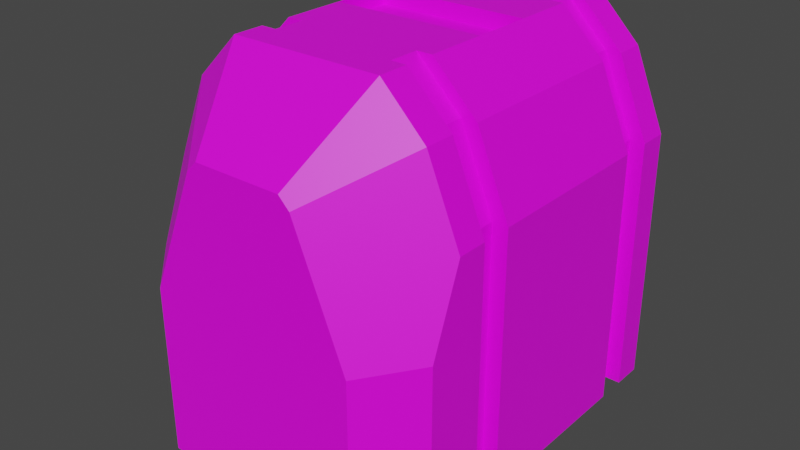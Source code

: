 # Source: end_hallway.blend  (saved by Blender 2.83.19; exported with 4.5.12 LTS)
import bpy
from mathutils import Matrix  # noqa: F401  (used for matrix-valued properties, if any)

bpy.ops.wm.read_factory_settings(use_empty=True)
scene = bpy.context.scene
scene.name = 'Scene'

# ---- collections
col_collection = bpy.data.collections.new('Collection'); scene.collection.children.link(col_collection)

# ---- images (referenced by path relative to the original .blend; pixels are not part of the script)
import os
ASSET_DIR = os.environ.get("B2B_ASSET_DIR", "")  # directory of the original .blend (textures are referenced by path, not embedded)
HERE = os.path.dirname(os.path.abspath(__file__))  # packed textures are extracted next to this script under _unpacked/

def load_image(name, relpath, width, height, colorspace="sRGB"):
    """Load a texture the original file referenced (path relative to the .blend, or extracted next to this script)."""
    p = next((c for c in (os.path.join(HERE, relpath), os.path.join(ASSET_DIR, relpath)) if relpath and os.path.exists(c)), "")
    if p:
        img = bpy.data.images.load(p, check_existing=True)
        img.name = name
    else:  # same state as the original file: an image datablock whose file is absent (Cycles renders it pink)
        img = bpy.data.images.new(name, width, height)
        img.source = "FILE"
        img.filepath = "//" + (relpath or name)
    img.colorspace_settings.name = colorspace
    return img
img_general_texture_jpg = load_image('general_texture.jpg', 'general_texture.jpg', 1024, 1024, 'sRGB')

# ---- materials (node trees are filled in below, after node groups)
mat_material = bpy.data.materials.new('Material')
mat_material.use_transparent_shadow = False

# ---- material node trees
mat_material.use_nodes = True; mat_material.node_tree.nodes.clear()
_N = mat_material.node_tree.nodes; _L = mat_material.node_tree.links
n0 = _N.new('ShaderNodeBsdfPrincipled'); n0.name = 'Principled BSDF'; n0.location = (10, 300)
n0.distribution = 'GGX'
n0.subsurface_method = 'BURLEY'
n0.inputs[3].default_value = 1.45
n0.inputs[27].default_value = (0.0, 0.0, 0.0, 1.0)
n0.inputs[28].default_value = 1.0
n1 = _N.new('ShaderNodeOutputMaterial'); n1.name = 'Material Output'; n1.location = (300, 300)
n2 = _N.new('ShaderNodeTexImage'); n2.name = 'Image Texture'; n2.location = (-427, 272)
n2.image = img_general_texture_jpg
n2.interpolation = 'Closest'
_L.new(n0.outputs[0], n1.inputs[0])
_L.new(n2.outputs[0], n0.inputs[0])
n1.is_active_output = True

# ---- world
world_world = bpy.data.worlds.new('World'); scene.world = world_world
world_world.use_nodes = True; world_world.node_tree.nodes.clear()
_N = world_world.node_tree.nodes; _L = world_world.node_tree.links
n0 = _N.new('ShaderNodeOutputWorld'); n0.name = 'World Output'; n0.location = (300, 300)
n1 = _N.new('ShaderNodeBackground'); n1.name = 'Background'; n1.location = (10, 300)
n1.inputs[0].default_value = (0.05088, 0.05088, 0.05088, 1.0)
_L.new(n1.outputs[0], n0.inputs[0])
n0.is_active_output = True
world_world.color = (0.05088, 0.05088, 0.05088)
world_world.use_sun_shadow = False
world_world.sun_shadow_jitter_overblur = 0.0

# ---- meshes
me_plane_001 = bpy.data.meshes.new('Plane.001')
me_plane_001.from_pydata([(-1.0, 1.0, 0.0), (1.0, 1.0, 0.0), (-0.5, 1.0, 2.5), (0.5, 1.0, 2.5), (-0.7879, 1.0, 2.212), (-1.0, 1.0, 1.7), (1.0, 1.0, 1.7), (0.7879, 1.0, 2.212), (-1.0, 0.6, 0.0), (-1.0, -0.6, 0.0), (1.0, -0.6, 0.0), (1.0, 0.6, 0.0), (-0.5, 0.6, 2.5), (-0.5, 0.2, 2.5), (-0.5, -0.2, 2.5), (-0.5, -0.6, 2.5), (0.5, -0.6, 2.5), (0.5, -0.2, 2.5), (0.5, 0.2, 2.5), (0.5, 0.6, 2.5), (-1.0, -0.6, 1.7), (-1.0, 0.6, 1.7), (-0.7879, 0.6, 2.212), (-0.7879, -0.6, 2.212), (1.0, 0.6, 1.7), (1.0, -0.6, 1.7), (0.7879, -0.6, 2.212), (0.7879, 0.6, 2.212), (-1.0, -0.8, 0.0), (-0.5, -0.8, 2.5), (-0.7879, -0.8, 2.212), (1.0, -0.8, 1.7), (1.0, -0.8, 0.0), (0.5, -0.8, 2.5), (-1.0, -0.8, 1.7), (0.7879, -0.8, 2.212), (1.0, 0.8, 0.0), (0.5, 0.8, 2.5), (-1.0, 0.8, 1.7), (0.7879, 0.8, 2.212), (-1.0, 0.8, 0.0), (-0.5, 0.8, 2.5), (-0.7879, 0.8, 2.212), (1.0, 0.8, 1.7), (-0.9, 0.8, 0.0), (-0.9, 0.6, 0.0), (-0.4, 0.8, 2.5), (-0.4, 0.6, 2.5), (-0.6879, 0.8, 2.212), (-0.6879, 0.6, 2.212), (-0.9, 0.6, 1.7), (-0.9, 0.8, 1.7), (-0.9, -0.8, 1.7), (-0.9, -0.6, 1.7), (-0.4, -0.6, 2.5), (-0.6879, -0.6, 2.212), (-0.9, -0.6, 0.0), (-0.9, -0.8, 0.0), (-0.4, -0.8, 2.5), (-0.6879, -0.8, 2.212), (0.9, -0.8, 0.0), (0.9, -0.6, 0.0), (0.4, -0.8, 2.5), (0.4, -0.6, 2.5), (0.9, 0.8, 1.7), (0.9, 0.6, 1.7), (0.6879, -0.8, 2.212), (0.6879, -0.6, 2.212), (0.6879, 0.6, 2.212), (0.9, -0.6, 1.7), (0.9, 0.6, 0.0), (0.4, 0.6, 2.5), (0.9, -0.8, 1.7), (0.9, 0.8, 0.0), (0.4, 0.8, 2.5), (0.6879, 0.8, 2.212), (-0.5, 0.2, 2.4), (-0.5, -0.2, 2.4), (0.5, -0.2, 2.4), (0.5, 0.2, 2.4), (-0.2929, -1.5, 2.0), (-0.5, -1.0, 2.5), (0.5, -1.0, 2.5), (0.2929, -1.5, 2.0), (-1.0, -1.0, 1.7), (-0.364, -1.5, 1.929), (-0.7879, -1.0, 2.212), (0.364, -1.5, 1.929), (0.7879, -1.0, 2.212), (1.0, -1.0, 1.7), (-1.0, -1.2, 0.0), (-0.7, -1.5, 0.0), (0.7, -1.5, 0.0), (1.0, -1.2, 0.0), (-0.7, -1.5, 1.118), (-1.0, -1.2, 1.177), (1.0, -1.2, 1.177), (0.7, -1.5, 1.118), (0.0, -1.5, 1.8), (0.1159, -1.5, 1.777), (0.2141, -1.5, 1.711), (0.2797, -1.5, 1.613), (0.3028, -1.5, 1.497), (0.2797, -1.5, 1.381), (0.2141, -1.5, 1.283), (0.1159, -1.5, 1.217), (5.96e-08, -1.5, 1.194), (-0.1159, -1.5, 1.217), (-0.2141, -1.5, 1.283), (-0.2797, -1.5, 1.381), (-0.3028, -1.5, 1.497), (-0.2797, -1.5, 1.613), (-0.2141, -1.5, 1.711), (-0.1159, -1.5, 1.777), (0.0, -1.5, 1.118)], [], [(40, 36, 1, 0), (37, 3, 7, 39), (40, 0, 5, 38), (32, 93, 96, 89, 31), (38, 5, 4, 42), (85, 94, 95, 84, 86), (29, 33, 82, 81), (13, 18, 79, 76), (11, 70, 45, 8), (9, 10, 11, 8), (56, 61, 10, 9), (37, 39, 75, 74), (12, 13, 14, 15, 23, 22), (21, 22, 23, 20), (21, 20, 9, 8), (61, 56, 57, 60), (62, 58, 54, 63), (12, 19, 18, 13), (18, 17, 78, 79), (14, 17, 16, 15), (32, 31, 72, 60), (30, 34, 52, 59), (25, 24, 11, 10), (24, 25, 26, 27), (16, 17, 18, 19, 27, 26), (76, 79, 78, 77), (84, 34, 30, 86), (31, 89, 88, 35), (90, 91, 92, 93, 32, 28), (23, 15, 54, 55), (16, 26, 67, 63), (73, 44, 45, 70), (1, 36, 43, 6), (2, 3, 37, 41), (6, 43, 39, 7), (2, 41, 42, 4), (21, 8, 45, 50), (38, 42, 48, 51), (11, 24, 65, 70), (14, 13, 76, 77), (46, 47, 49, 48), (50, 51, 48, 49), (45, 44, 51, 50), (40, 38, 51, 44), (42, 41, 46, 48), (12, 22, 49, 47), (22, 21, 50, 49), (74, 71, 47, 46), (52, 53, 55, 59), (57, 56, 53, 52), (54, 58, 59, 55), (20, 23, 55, 53), (29, 30, 59, 58), (34, 28, 57, 52), (9, 20, 53, 56), (64, 65, 68, 75), (73, 70, 65, 64), (62, 63, 67, 66), (69, 72, 66, 67), (61, 60, 72, 69), (71, 74, 75, 68), (17, 14, 77, 78), (24, 27, 68, 65), (35, 33, 62, 66), (43, 36, 73, 64), (25, 10, 61, 69), (27, 19, 71, 68), (39, 43, 64, 75), (26, 25, 69, 67), (31, 35, 66, 72), (82, 33, 35, 88), (83, 80, 81, 82), (96, 97, 87, 88, 89), (80, 85, 86, 81), (87, 83, 82, 88), (29, 81, 86, 30), (90, 95, 94, 91), (96, 93, 92, 97), (90, 28, 34, 84, 95), (87, 102, 101, 100, 99, 98, 113, 112, 111, 110, 85, 80, 83), (111, 112, 113, 98, 99, 100, 101, 102, 103, 104, 105, 106, 107, 108, 109, 110), (110, 109, 108, 107, 106, 114, 94, 85), (114, 106, 105, 104, 103, 102, 87, 97), (94, 97, 92, 91)])
_uv = me_plane_001.uv_layers.new(name='UVMap')
_uv.uv.foreach_set('vector', [0.2154, 0.2163, 0.2154, 0.004567, 0.2352, 0.004567, 0.2352, 0.2163, 0.6594, 0.6846, 0.696, 0.6846, 0.696, 0.7499, 0.6594, 0.7499, 0.7, 0.7598, 0.6892, 0.7598, 0.6892, 0.6637, 0.7, 0.6637, 0.5424, 0.7591, 0.5155, 0.7591, 0.5155, 0.6926, 0.5186, 0.6631, 0.5424, 0.6631, 0.6221, 0.6668, 0.6524, 0.6668, 0.6524, 0.7544, 0.6221, 0.7544, 0.6362, 0.7197, 0.6666, 0.6654, 0.6937, 0.6694, 0.6937, 0.7044, 0.6745, 0.7387, 0.609, 0.7185, 0.609, 0.7596, 0.6001, 0.7596, 0.6001, 0.7185, 0.217, 0.5646, 0.217, 0.5122, 0.2219, 0.5122, 0.2219, 0.5646, 0.2563, 0.0, 0.2563, 0.01954, 0.2563, 0.3712, 0.2563, 0.3908, 0.01545, 0.2154, 0.01545, 0.003969, 0.2975, 0.003969, 0.2975, 0.2154, 0.03661, 0.3712, 0.03661, 0.01954, 0.03661, 1.165e-08, 0.03661, 0.3908, 0.6357, 0.9155, 0.6319, 0.9095, 0.6336, 0.9099, 0.6373, 0.9159, 0.6999, 0.7461, 0.6574, 0.7461, 0.5842, 0.7461, 0.511, 0.7461, 0.511, 0.6807, 0.6999, 0.6807, 0.1188, 0.4303, 0.1188, 0.4614, 0.05428, 0.4614, 0.05428, 0.4303, 0.7013, 0.7604, 0.5107, 0.7604, 0.5107, 0.6623, 0.7013, 0.6623, 0.216, 0.01462, 0.216, 0.2062, 0.1961, 0.2062, 0.1961, 0.01462, 0.641, 0.9294, 0.641, 0.8877, 0.6507, 0.8877, 0.6507, 0.9294, 0.5666, 0.7608, 0.5666, 0.6641, 0.6603, 0.6641, 0.6603, 0.7608, 0.1884, 0.5484, 0.1583, 0.5484, 0.1583, 0.5445, 0.1884, 0.5445, 0.6599, 0.6636, 0.6599, 0.7596, 0.568, 0.7596, 0.568, 0.6636, 0.6353, 0.9077, 0.6314, 0.8871, 0.6325, 0.8868, 0.6364, 0.9074, 0.6319, 0.9114, 0.6304, 0.9033, 0.6318, 0.9036, 0.6333, 0.9117, 0.7013, 0.7601, 0.5113, 0.7601, 0.5113, 0.6619, 0.7013, 0.6619, 0.257, 0.4328, 0.257, 0.48, 0.2166, 0.48, 0.2166, 0.4328, 0.5109, 0.6797, 0.5841, 0.6797, 0.6573, 0.6797, 0.6989, 0.6797, 0.6989, 0.745, 0.5109, 0.745, 0.2602, 0.5692, 0.05106, 0.5692, 0.05106, 0.5073, 0.2602, 0.5073, 0.5953, 0.6656, 0.6043, 0.6656, 0.6043, 0.7565, 0.5953, 0.7565, 0.5352, 0.6665, 0.5428, 0.6665, 0.5428, 0.7474, 0.5352, 0.7474, 0.1917, 0.2163, 0.1739, 0.1845, 0.1739, 0.03633, 0.1917, 0.004567, 0.2551, 0.004567, 0.2551, 0.2163, 0.6322, 0.8789, 0.6353, 0.8738, 0.6367, 0.8735, 0.6335, 0.8786, 0.6355, 0.9067, 0.6326, 0.9021, 0.6338, 0.9023, 0.6367, 0.907, 0.2727, 0.01462, 0.2727, 0.2062, 0.2528, 0.2062, 0.2528, 0.01462, 0.5219, 0.7595, 0.5111, 0.7595, 0.5111, 0.6634, 0.5219, 0.6634, 0.609, 0.663, 0.609, 0.7185, 0.5779, 0.7185, 0.5779, 0.663, 0.5755, 0.6712, 0.605, 0.6712, 0.605, 0.7565, 0.5755, 0.7565, 0.615, 0.679, 0.6516, 0.679, 0.6516, 0.7443, 0.615, 0.7443, 0.6312, 0.9041, 0.6356, 0.8638, 0.6378, 0.8643, 0.6334, 0.9046, 0.6315, 0.8867, 0.6328, 0.8795, 0.6341, 0.8792, 0.6327, 0.8865, 0.6351, 0.9097, 0.6313, 0.8895, 0.6324, 0.8892, 0.6362, 0.9095, 0.2184, 0.5484, 0.1884, 0.5484, 0.1884, 0.5445, 0.2184, 0.5445, 0.6425, 0.8616, 0.6505, 0.8616, 0.6505, 0.8869, 0.6425, 0.8869, 0.6505, 0.8939, 0.6425, 0.8939, 0.6425, 0.8706, 0.6505, 0.8706, 0.6505, 0.9416, 0.6425, 0.9416, 0.6425, 0.8939, 0.6505, 0.8939, 0.6357, 0.9091, 0.6315, 0.8867, 0.6327, 0.8865, 0.6369, 0.9088, 0.6328, 0.8795, 0.6357, 0.8749, 0.6369, 0.8747, 0.6341, 0.8792, 0.6356, 0.9255, 0.6336, 0.9173, 0.6359, 0.9177, 0.6378, 0.9259, 0.6336, 0.9173, 0.6312, 0.9041, 0.6334, 0.9046, 0.6359, 0.9177, 0.6503, 0.9295, 0.6408, 0.9295, 0.6408, 0.889, 0.6503, 0.889, 0.6502, 0.9178, 0.6421, 0.9178, 0.6421, 0.8944, 0.6502, 0.8944, 0.6503, 0.932, 0.6422, 0.932, 0.6422, 0.8598, 0.6503, 0.8598, 0.6429, 0.8739, 0.6509, 0.8739, 0.6509, 0.8959, 0.6429, 0.8959, 0.6306, 0.8871, 0.6322, 0.8789, 0.6335, 0.8786, 0.632, 0.8868, 0.6351, 0.9165, 0.6319, 0.9114, 0.6333, 0.9117, 0.6364, 0.9168, 0.6304, 0.9033, 0.6351, 0.8784, 0.6364, 0.8787, 0.6318, 0.9036, 0.6353, 0.912, 0.6306, 0.8871, 0.632, 0.8868, 0.6367, 0.9118, 0.6498, 0.9064, 0.6431, 0.9064, 0.6431, 0.8869, 0.6498, 0.8869, 0.6496, 0.9295, 0.6428, 0.9295, 0.6428, 0.8691, 0.6496, 0.8691, 0.643, 0.8734, 0.6505, 0.8734, 0.6505, 0.8943, 0.643, 0.8943, 0.6495, 0.9176, 0.6421, 0.9176, 0.6421, 0.896, 0.6495, 0.896, 0.6497, 0.929, 0.6422, 0.929, 0.6422, 0.8623, 0.6497, 0.8623, 0.6428, 0.8835, 0.6496, 0.8835, 0.6496, 0.9071, 0.6428, 0.9071, 0.08323, 0.5445, 0.1583, 0.5445, 0.1583, 0.5484, 0.08323, 0.5484, 0.6313, 0.8895, 0.6325, 0.8828, 0.6337, 0.8826, 0.6324, 0.8892, 0.6327, 0.8803, 0.6353, 0.8761, 0.6364, 0.8759, 0.6338, 0.8801, 0.6301, 0.8998, 0.6357, 0.8701, 0.6373, 0.8705, 0.6318, 0.9002, 0.6312, 0.8946, 0.6355, 0.8717, 0.6367, 0.872, 0.6325, 0.8949, 0.6325, 0.8828, 0.6351, 0.8787, 0.6362, 0.8785, 0.6337, 0.8826, 0.6319, 0.9095, 0.6301, 0.8998, 0.6318, 0.9002, 0.6336, 0.9099, 0.6326, 0.9021, 0.6312, 0.8946, 0.6325, 0.8949, 0.6338, 0.9023, 0.6314, 0.8871, 0.6327, 0.8803, 0.6338, 0.8801, 0.6325, 0.8868, 0.5564, 0.6846, 0.5668, 0.6846, 0.5668, 0.7499, 0.5564, 0.7499, 0.5768, 0.7245, 0.6298, 0.7245, 0.6485, 0.758, 0.5581, 0.758, 0.5129, 0.6694, 0.54, 0.6654, 0.5704, 0.7197, 0.5321, 0.7387, 0.5129, 0.7044, 0.6298, 0.7245, 0.6362, 0.7197, 0.6745, 0.7387, 0.6485, 0.758, 0.5704, 0.7197, 0.5768, 0.7245, 0.5581, 0.758, 0.5321, 0.7387, 0.6111, 0.7469, 0.6007, 0.7469, 0.6007, 0.6815, 0.6111, 0.6815, 0.6706, 0.6619, 0.6706, 0.759, 0.6376, 0.7541, 0.6376, 0.6619, 0.5573, 0.7581, 0.5573, 0.6628, 0.5897, 0.6628, 0.5897, 0.7533, 0.6998, 0.6632, 0.6495, 0.6632, 0.6495, 0.7592, 0.6968, 0.7592, 0.6998, 0.7297, 0.3587, 0.5709, 0.3642, 0.5419, 0.3663, 0.5497, 0.3721, 0.5563, 0.3809, 0.5607, 0.3913, 0.5622, 0.4017, 0.5607, 0.4105, 0.5563, 0.4163, 0.5497, 0.4184, 0.5419, 0.4239, 0.5709, 0.4175, 0.5756, 0.3651, 0.5756, 0.1648, 0.6874, 0.1533, 0.7003, 0.1361, 0.7089, 0.1158, 0.712, 0.09544, 0.7089, 0.07821, 0.7003, 0.0667, 0.6874, 0.06265, 0.6722, 0.0667, 0.6569, 0.07821, 0.644, 0.09544, 0.6354, 0.1158, 0.6323, 0.1361, 0.6354, 0.1533, 0.644, 0.1648, 0.6569, 0.1689, 0.6722, 0.4522, 0.5473, 0.4497, 0.5378, 0.4426, 0.5298, 0.4319, 0.5244, 0.4193, 0.5226, 0.4193, 0.5163, 0.4955, 0.5163, 0.4589, 0.5825, 0.4193, 0.5163, 0.4193, 0.5226, 0.4067, 0.5244, 0.396, 0.5298, 0.3889, 0.5378, 0.3864, 0.5473, 0.3797, 0.5825, 0.3431, 0.5163, 0.6991, 0.7595, 0.5115, 0.7595, 0.5115, 0.6621, 0.6991, 0.6621])
me_plane_001.materials.append(mat_material)
me_plane_001.use_remesh_fix_poles = True
me_plane_001.use_remesh_preserve_attributes = False
me_plane_001.use_mirror_vertex_groups = False
me_plane_001.update()

# ---- objects
ob_plane = bpy.data.objects.new('Plane', me_plane_001)

# ---- transforms, parenting, visibility, modifiers, constraints
ob_plane.location = (0.0, 0.0, 0.0)
ob_plane.lineart.crease_threshold = 0.0

# ---- collection membership
col_collection.objects.link(ob_plane)

# ---- scene / render settings (as saved in the file)
scene.frame_start = 1; scene.frame_end = 250; scene.frame_set(41)
scene.render.engine = 'BLENDER_EEVEE_NEXT'
scene.cycles.use_denoising = False
scene.cycles.samples = 128
scene.cycles.sampling_pattern = 'TABULATED_SOBOL'
scene.cycles.use_adaptive_sampling = False
scene.cycles.use_light_tree = False
scene.view_settings.view_transform = 'Filmic'
bpy.context.view_layer.update()

# ---- added for rendering (the .blend has no active camera and no usable light): camera, sun
cam_auto = bpy.data.cameras.new('AutoCamera')
cam_auto.lens = 50.0
cam_auto.sensor_width = 36.0
cam_auto.clip_end = 1000.0
ob_auto_camera = bpy.data.objects.new('AutoCamera', cam_auto)
scene.collection.objects.link(ob_auto_camera)
ob_auto_camera.location = (3.75828, -4.75994, 4.25662)
ob_auto_camera.rotation_euler = (1.09748, -7.21219e-08, 0.694738)
scene.camera = ob_auto_camera
light_auto_sun = bpy.data.lights.new('AutoSun', 'SUN')
light_auto_sun.energy = 3.0
light_auto_sun.angle = 0.0523599
ob_auto_sun = bpy.data.objects.new('AutoSun', light_auto_sun)
scene.collection.objects.link(ob_auto_sun)
ob_auto_sun.rotation_euler = (0.872665, 0.174533, 0.523599)
bpy.context.view_layer.update()
